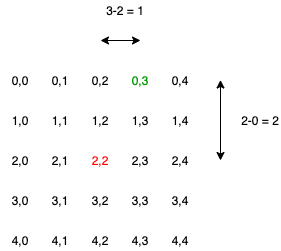

The diagram above was exported from draw.io. Its source (the exported page's mxGraphModel, read from the mxfile embedded in the PNG):
<mxGraphModel dx="1298" dy="777" grid="1" gridSize="10" guides="1" tooltips="1" connect="1" arrows="1" fold="1" page="1" pageScale="1" pageWidth="850" pageHeight="1100" math="0" shadow="0">
  <root>
    <mxCell id="0" />
    <mxCell id="1" parent="0" />
    <mxCell id="5eXQa14qpLQ7gVSDTdIF-1" value="0,0" style="text;html=1;strokeColor=none;fillColor=none;align=center;verticalAlign=middle;whiteSpace=wrap;rounded=0;" vertex="1" parent="1">
      <mxGeometry x="240" y="210" width="40" height="20" as="geometry" />
    </mxCell>
    <mxCell id="5eXQa14qpLQ7gVSDTdIF-2" value="0,1" style="text;html=1;strokeColor=none;fillColor=none;align=center;verticalAlign=middle;whiteSpace=wrap;rounded=0;" vertex="1" parent="1">
      <mxGeometry x="280" y="210" width="40" height="20" as="geometry" />
    </mxCell>
    <mxCell id="5eXQa14qpLQ7gVSDTdIF-3" value="0,2" style="text;html=1;strokeColor=none;fillColor=none;align=center;verticalAlign=middle;whiteSpace=wrap;rounded=0;" vertex="1" parent="1">
      <mxGeometry x="320" y="210" width="40" height="20" as="geometry" />
    </mxCell>
    <mxCell id="5eXQa14qpLQ7gVSDTdIF-4" value="&lt;font color=&quot;#009900&quot;&gt;0,3&lt;/font&gt;" style="text;html=1;strokeColor=none;fillColor=none;align=center;verticalAlign=middle;whiteSpace=wrap;rounded=0;" vertex="1" parent="1">
      <mxGeometry x="360" y="210" width="40" height="20" as="geometry" />
    </mxCell>
    <mxCell id="5eXQa14qpLQ7gVSDTdIF-5" value="0,4" style="text;html=1;strokeColor=none;fillColor=none;align=center;verticalAlign=middle;whiteSpace=wrap;rounded=0;" vertex="1" parent="1">
      <mxGeometry x="400" y="210" width="40" height="20" as="geometry" />
    </mxCell>
    <mxCell id="5eXQa14qpLQ7gVSDTdIF-6" value="1,0" style="text;html=1;strokeColor=none;fillColor=none;align=center;verticalAlign=middle;whiteSpace=wrap;rounded=0;" vertex="1" parent="1">
      <mxGeometry x="240" y="250" width="40" height="20" as="geometry" />
    </mxCell>
    <mxCell id="5eXQa14qpLQ7gVSDTdIF-7" value="1,1" style="text;html=1;strokeColor=none;fillColor=none;align=center;verticalAlign=middle;whiteSpace=wrap;rounded=0;" vertex="1" parent="1">
      <mxGeometry x="280" y="250" width="40" height="20" as="geometry" />
    </mxCell>
    <mxCell id="5eXQa14qpLQ7gVSDTdIF-8" value="1,2" style="text;html=1;strokeColor=none;fillColor=none;align=center;verticalAlign=middle;whiteSpace=wrap;rounded=0;" vertex="1" parent="1">
      <mxGeometry x="320" y="250" width="40" height="20" as="geometry" />
    </mxCell>
    <mxCell id="5eXQa14qpLQ7gVSDTdIF-9" value="1,3" style="text;html=1;strokeColor=none;fillColor=none;align=center;verticalAlign=middle;whiteSpace=wrap;rounded=0;" vertex="1" parent="1">
      <mxGeometry x="360" y="250" width="40" height="20" as="geometry" />
    </mxCell>
    <mxCell id="5eXQa14qpLQ7gVSDTdIF-10" value="1,4" style="text;html=1;strokeColor=none;fillColor=none;align=center;verticalAlign=middle;whiteSpace=wrap;rounded=0;" vertex="1" parent="1">
      <mxGeometry x="400" y="250" width="40" height="20" as="geometry" />
    </mxCell>
    <mxCell id="5eXQa14qpLQ7gVSDTdIF-11" value="2,0" style="text;html=1;strokeColor=none;fillColor=none;align=center;verticalAlign=middle;whiteSpace=wrap;rounded=0;" vertex="1" parent="1">
      <mxGeometry x="240" y="290" width="40" height="20" as="geometry" />
    </mxCell>
    <mxCell id="5eXQa14qpLQ7gVSDTdIF-12" value="2,1" style="text;html=1;strokeColor=none;fillColor=none;align=center;verticalAlign=middle;whiteSpace=wrap;rounded=0;" vertex="1" parent="1">
      <mxGeometry x="280" y="290" width="40" height="20" as="geometry" />
    </mxCell>
    <mxCell id="5eXQa14qpLQ7gVSDTdIF-13" value="&lt;font color=&quot;#ff0000&quot;&gt;2,2&lt;/font&gt;" style="text;html=1;strokeColor=none;fillColor=none;align=center;verticalAlign=middle;whiteSpace=wrap;rounded=0;" vertex="1" parent="1">
      <mxGeometry x="320" y="290" width="40" height="20" as="geometry" />
    </mxCell>
    <mxCell id="5eXQa14qpLQ7gVSDTdIF-14" value="2,3" style="text;html=1;strokeColor=none;fillColor=none;align=center;verticalAlign=middle;whiteSpace=wrap;rounded=0;" vertex="1" parent="1">
      <mxGeometry x="360" y="290" width="40" height="20" as="geometry" />
    </mxCell>
    <mxCell id="5eXQa14qpLQ7gVSDTdIF-15" value="2,4" style="text;html=1;strokeColor=none;fillColor=none;align=center;verticalAlign=middle;whiteSpace=wrap;rounded=0;" vertex="1" parent="1">
      <mxGeometry x="400" y="290" width="40" height="20" as="geometry" />
    </mxCell>
    <mxCell id="5eXQa14qpLQ7gVSDTdIF-16" value="3,0" style="text;html=1;strokeColor=none;fillColor=none;align=center;verticalAlign=middle;whiteSpace=wrap;rounded=0;" vertex="1" parent="1">
      <mxGeometry x="240" y="330" width="40" height="20" as="geometry" />
    </mxCell>
    <mxCell id="5eXQa14qpLQ7gVSDTdIF-17" value="3,1" style="text;html=1;strokeColor=none;fillColor=none;align=center;verticalAlign=middle;whiteSpace=wrap;rounded=0;" vertex="1" parent="1">
      <mxGeometry x="280" y="330" width="40" height="20" as="geometry" />
    </mxCell>
    <mxCell id="5eXQa14qpLQ7gVSDTdIF-18" value="3,2" style="text;html=1;strokeColor=none;fillColor=none;align=center;verticalAlign=middle;whiteSpace=wrap;rounded=0;" vertex="1" parent="1">
      <mxGeometry x="320" y="330" width="40" height="20" as="geometry" />
    </mxCell>
    <mxCell id="5eXQa14qpLQ7gVSDTdIF-19" value="3,3" style="text;html=1;strokeColor=none;fillColor=none;align=center;verticalAlign=middle;whiteSpace=wrap;rounded=0;" vertex="1" parent="1">
      <mxGeometry x="360" y="330" width="40" height="20" as="geometry" />
    </mxCell>
    <mxCell id="5eXQa14qpLQ7gVSDTdIF-20" value="3,4" style="text;html=1;strokeColor=none;fillColor=none;align=center;verticalAlign=middle;whiteSpace=wrap;rounded=0;" vertex="1" parent="1">
      <mxGeometry x="400" y="330" width="40" height="20" as="geometry" />
    </mxCell>
    <mxCell id="5eXQa14qpLQ7gVSDTdIF-21" value="4,0" style="text;html=1;strokeColor=none;fillColor=none;align=center;verticalAlign=middle;whiteSpace=wrap;rounded=0;" vertex="1" parent="1">
      <mxGeometry x="240" y="370" width="40" height="20" as="geometry" />
    </mxCell>
    <mxCell id="5eXQa14qpLQ7gVSDTdIF-22" value="4,1" style="text;html=1;strokeColor=none;fillColor=none;align=center;verticalAlign=middle;whiteSpace=wrap;rounded=0;" vertex="1" parent="1">
      <mxGeometry x="280" y="370" width="40" height="20" as="geometry" />
    </mxCell>
    <mxCell id="5eXQa14qpLQ7gVSDTdIF-23" value="4,2" style="text;html=1;strokeColor=none;fillColor=none;align=center;verticalAlign=middle;whiteSpace=wrap;rounded=0;" vertex="1" parent="1">
      <mxGeometry x="320" y="370" width="40" height="20" as="geometry" />
    </mxCell>
    <mxCell id="5eXQa14qpLQ7gVSDTdIF-24" value="4,3" style="text;html=1;strokeColor=none;fillColor=none;align=center;verticalAlign=middle;whiteSpace=wrap;rounded=0;" vertex="1" parent="1">
      <mxGeometry x="360" y="370" width="40" height="20" as="geometry" />
    </mxCell>
    <mxCell id="5eXQa14qpLQ7gVSDTdIF-25" value="4,4" style="text;html=1;strokeColor=none;fillColor=none;align=center;verticalAlign=middle;whiteSpace=wrap;rounded=0;" vertex="1" parent="1">
      <mxGeometry x="400" y="370" width="40" height="20" as="geometry" />
    </mxCell>
    <mxCell id="5eXQa14qpLQ7gVSDTdIF-27" value="" style="endArrow=classic;startArrow=classic;html=1;" edge="1" parent="1">
      <mxGeometry width="50" height="50" relative="1" as="geometry">
        <mxPoint x="340" y="180" as="sourcePoint" />
        <mxPoint x="380" y="180" as="targetPoint" />
      </mxGeometry>
    </mxCell>
    <mxCell id="5eXQa14qpLQ7gVSDTdIF-28" value="" style="endArrow=classic;startArrow=classic;html=1;" edge="1" parent="1">
      <mxGeometry width="50" height="50" relative="1" as="geometry">
        <mxPoint x="460" y="219.5" as="sourcePoint" />
        <mxPoint x="460" y="300" as="targetPoint" />
      </mxGeometry>
    </mxCell>
    <mxCell id="5eXQa14qpLQ7gVSDTdIF-29" value="3-2 = 1" style="text;html=1;strokeColor=none;fillColor=none;align=center;verticalAlign=middle;whiteSpace=wrap;rounded=0;" vertex="1" parent="1">
      <mxGeometry x="340" y="140" width="50" height="20" as="geometry" />
    </mxCell>
    <mxCell id="5eXQa14qpLQ7gVSDTdIF-30" value="2-0 = 2" style="text;html=1;strokeColor=none;fillColor=none;align=center;verticalAlign=middle;whiteSpace=wrap;rounded=0;" vertex="1" parent="1">
      <mxGeometry x="480" y="250" width="40" height="20" as="geometry" />
    </mxCell>
  </root>
</mxGraphModel>